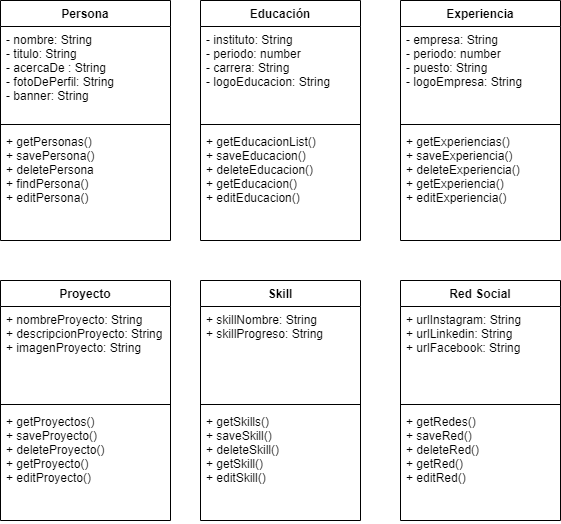

The diagram above was exported from draw.io. Its source (the exported page's mxGraphModel, read from the mxfile embedded in the PNG):
<mxGraphModel dx="868" dy="450" grid="1" gridSize="10" guides="1" tooltips="1" connect="1" arrows="1" fold="1" page="1" pageScale="1" pageWidth="827" pageHeight="1169" math="0" shadow="0">
  <root>
    <mxCell id="0" />
    <mxCell id="1" parent="0" />
    <mxCell id="U37D5VHJtoswF9_SutM4-2" value="Persona" style="swimlane;fontStyle=1;align=center;verticalAlign=top;childLayout=stackLayout;horizontal=1;startSize=26;horizontalStack=0;resizeParent=1;resizeParentMax=0;resizeLast=0;collapsible=1;marginBottom=0;" parent="1" vertex="1">
      <mxGeometry x="80" y="40" width="170" height="240" as="geometry" />
    </mxCell>
    <mxCell id="U37D5VHJtoswF9_SutM4-3" value="- nombre: String&#10;- titulo: String&#10;- acercaDe : String&#10;- fotoDePerfil: String&#10;- banner: String" style="text;strokeColor=none;fillColor=none;align=left;verticalAlign=top;spacingLeft=4;spacingRight=4;overflow=hidden;rotatable=0;points=[[0,0.5],[1,0.5]];portConstraint=eastwest;" parent="U37D5VHJtoswF9_SutM4-2" vertex="1">
      <mxGeometry y="26" width="170" height="94" as="geometry" />
    </mxCell>
    <mxCell id="U37D5VHJtoswF9_SutM4-4" value="" style="line;strokeWidth=1;fillColor=none;align=left;verticalAlign=middle;spacingTop=-1;spacingLeft=3;spacingRight=3;rotatable=0;labelPosition=right;points=[];portConstraint=eastwest;" parent="U37D5VHJtoswF9_SutM4-2" vertex="1">
      <mxGeometry y="120" width="170" height="8" as="geometry" />
    </mxCell>
    <mxCell id="U37D5VHJtoswF9_SutM4-5" value="+ getPersonas()&#10;+ savePersona()&#10;+ deletePersona&#10;+ findPersona()&#10;+ editPersona()" style="text;strokeColor=none;fillColor=none;align=left;verticalAlign=top;spacingLeft=4;spacingRight=4;overflow=hidden;rotatable=0;points=[[0,0.5],[1,0.5]];portConstraint=eastwest;" parent="U37D5VHJtoswF9_SutM4-2" vertex="1">
      <mxGeometry y="128" width="170" height="112" as="geometry" />
    </mxCell>
    <mxCell id="U37D5VHJtoswF9_SutM4-76" style="edgeStyle=orthogonalEdgeStyle;rounded=0;orthogonalLoop=1;jettySize=auto;html=1;exitX=1;exitY=0.5;exitDx=0;exitDy=0;" parent="U37D5VHJtoswF9_SutM4-2" source="U37D5VHJtoswF9_SutM4-3" target="U37D5VHJtoswF9_SutM4-3" edge="1">
      <mxGeometry relative="1" as="geometry" />
    </mxCell>
    <mxCell id="U37D5VHJtoswF9_SutM4-6" value="Educación" style="swimlane;fontStyle=1;align=center;verticalAlign=top;childLayout=stackLayout;horizontal=1;startSize=26;horizontalStack=0;resizeParent=1;resizeParentMax=0;resizeLast=0;collapsible=1;marginBottom=0;" parent="1" vertex="1">
      <mxGeometry x="280" y="40" width="160" height="240" as="geometry" />
    </mxCell>
    <mxCell id="U37D5VHJtoswF9_SutM4-7" value="- instituto: String&#10;- periodo: number&#10;- carrera: String&#10;- logoEducacion: String" style="text;strokeColor=none;fillColor=none;align=left;verticalAlign=top;spacingLeft=4;spacingRight=4;overflow=hidden;rotatable=0;points=[[0,0.5],[1,0.5]];portConstraint=eastwest;" parent="U37D5VHJtoswF9_SutM4-6" vertex="1">
      <mxGeometry y="26" width="160" height="94" as="geometry" />
    </mxCell>
    <mxCell id="U37D5VHJtoswF9_SutM4-8" value="" style="line;strokeWidth=1;fillColor=none;align=left;verticalAlign=middle;spacingTop=-1;spacingLeft=3;spacingRight=3;rotatable=0;labelPosition=right;points=[];portConstraint=eastwest;" parent="U37D5VHJtoswF9_SutM4-6" vertex="1">
      <mxGeometry y="120" width="160" height="8" as="geometry" />
    </mxCell>
    <mxCell id="U37D5VHJtoswF9_SutM4-9" value="+ getEducacionList()&#10;+ saveEducacion()&#10;+ deleteEducacion()&#10;+ getEducacion()&#10;+ editEducacion()" style="text;strokeColor=none;fillColor=none;align=left;verticalAlign=top;spacingLeft=4;spacingRight=4;overflow=hidden;rotatable=0;points=[[0,0.5],[1,0.5]];portConstraint=eastwest;" parent="U37D5VHJtoswF9_SutM4-6" vertex="1">
      <mxGeometry y="128" width="160" height="112" as="geometry" />
    </mxCell>
    <mxCell id="U37D5VHJtoswF9_SutM4-60" value="Red Social" style="swimlane;fontStyle=1;align=center;verticalAlign=top;childLayout=stackLayout;horizontal=1;startSize=26;horizontalStack=0;resizeParent=1;resizeParentMax=0;resizeLast=0;collapsible=1;marginBottom=0;" parent="1" vertex="1">
      <mxGeometry x="480" y="320" width="160" height="240" as="geometry" />
    </mxCell>
    <mxCell id="U37D5VHJtoswF9_SutM4-61" value="+ urlInstagram: String&#10;+ urlLinkedin: String&#10;+ urlFacebook: String" style="text;strokeColor=none;fillColor=none;align=left;verticalAlign=top;spacingLeft=4;spacingRight=4;overflow=hidden;rotatable=0;points=[[0,0.5],[1,0.5]];portConstraint=eastwest;" parent="U37D5VHJtoswF9_SutM4-60" vertex="1">
      <mxGeometry y="26" width="160" height="94" as="geometry" />
    </mxCell>
    <mxCell id="U37D5VHJtoswF9_SutM4-62" value="" style="line;strokeWidth=1;fillColor=none;align=left;verticalAlign=middle;spacingTop=-1;spacingLeft=3;spacingRight=3;rotatable=0;labelPosition=right;points=[];portConstraint=eastwest;" parent="U37D5VHJtoswF9_SutM4-60" vertex="1">
      <mxGeometry y="120" width="160" height="8" as="geometry" />
    </mxCell>
    <mxCell id="U37D5VHJtoswF9_SutM4-63" value="+ getRedes()&#10;+ saveRed()&#10;+ deleteRed()&#10;+ getRed()&#10;+ editRed()" style="text;strokeColor=none;fillColor=none;align=left;verticalAlign=top;spacingLeft=4;spacingRight=4;overflow=hidden;rotatable=0;points=[[0,0.5],[1,0.5]];portConstraint=eastwest;" parent="U37D5VHJtoswF9_SutM4-60" vertex="1">
      <mxGeometry y="128" width="160" height="112" as="geometry" />
    </mxCell>
    <mxCell id="U37D5VHJtoswF9_SutM4-64" value="Skill" style="swimlane;fontStyle=1;align=center;verticalAlign=top;childLayout=stackLayout;horizontal=1;startSize=26;horizontalStack=0;resizeParent=1;resizeParentMax=0;resizeLast=0;collapsible=1;marginBottom=0;" parent="1" vertex="1">
      <mxGeometry x="280" y="320" width="160" height="240" as="geometry" />
    </mxCell>
    <mxCell id="U37D5VHJtoswF9_SutM4-65" value="+ skillNombre: String&#10;+ skillProgreso: String" style="text;strokeColor=none;fillColor=none;align=left;verticalAlign=top;spacingLeft=4;spacingRight=4;overflow=hidden;rotatable=0;points=[[0,0.5],[1,0.5]];portConstraint=eastwest;" parent="U37D5VHJtoswF9_SutM4-64" vertex="1">
      <mxGeometry y="26" width="160" height="94" as="geometry" />
    </mxCell>
    <mxCell id="U37D5VHJtoswF9_SutM4-66" value="" style="line;strokeWidth=1;fillColor=none;align=left;verticalAlign=middle;spacingTop=-1;spacingLeft=3;spacingRight=3;rotatable=0;labelPosition=right;points=[];portConstraint=eastwest;" parent="U37D5VHJtoswF9_SutM4-64" vertex="1">
      <mxGeometry y="120" width="160" height="8" as="geometry" />
    </mxCell>
    <mxCell id="U37D5VHJtoswF9_SutM4-67" value="+ getSkills()&#10;+ saveSkill()&#10;+ deleteSkill()&#10;+ getSkill()&#10;+ editSkill()" style="text;strokeColor=none;fillColor=none;align=left;verticalAlign=top;spacingLeft=4;spacingRight=4;overflow=hidden;rotatable=0;points=[[0,0.5],[1,0.5]];portConstraint=eastwest;" parent="U37D5VHJtoswF9_SutM4-64" vertex="1">
      <mxGeometry y="128" width="160" height="112" as="geometry" />
    </mxCell>
    <mxCell id="U37D5VHJtoswF9_SutM4-68" value="Proyecto" style="swimlane;fontStyle=1;align=center;verticalAlign=top;childLayout=stackLayout;horizontal=1;startSize=26;horizontalStack=0;resizeParent=1;resizeParentMax=0;resizeLast=0;collapsible=1;marginBottom=0;" parent="1" vertex="1">
      <mxGeometry x="80" y="320" width="170" height="240" as="geometry" />
    </mxCell>
    <mxCell id="U37D5VHJtoswF9_SutM4-69" value="+ nombreProyecto: String&#10;+ descripcionProyecto: String&#10;+ imagenProyecto: String&#10;" style="text;strokeColor=none;fillColor=none;align=left;verticalAlign=top;spacingLeft=4;spacingRight=4;overflow=hidden;rotatable=0;points=[[0,0.5],[1,0.5]];portConstraint=eastwest;" parent="U37D5VHJtoswF9_SutM4-68" vertex="1">
      <mxGeometry y="26" width="170" height="94" as="geometry" />
    </mxCell>
    <mxCell id="U37D5VHJtoswF9_SutM4-70" value="" style="line;strokeWidth=1;fillColor=none;align=left;verticalAlign=middle;spacingTop=-1;spacingLeft=3;spacingRight=3;rotatable=0;labelPosition=right;points=[];portConstraint=eastwest;" parent="U37D5VHJtoswF9_SutM4-68" vertex="1">
      <mxGeometry y="120" width="170" height="8" as="geometry" />
    </mxCell>
    <mxCell id="U37D5VHJtoswF9_SutM4-71" value="+ getProyectos()&#10;+ saveProyecto()&#10;+ deleteProyecto()&#10;+ getProyecto()&#10;+ editProyecto()" style="text;strokeColor=none;fillColor=none;align=left;verticalAlign=top;spacingLeft=4;spacingRight=4;overflow=hidden;rotatable=0;points=[[0,0.5],[1,0.5]];portConstraint=eastwest;" parent="U37D5VHJtoswF9_SutM4-68" vertex="1">
      <mxGeometry y="128" width="170" height="112" as="geometry" />
    </mxCell>
    <mxCell id="U37D5VHJtoswF9_SutM4-72" value="Experiencia" style="swimlane;fontStyle=1;align=center;verticalAlign=top;childLayout=stackLayout;horizontal=1;startSize=26;horizontalStack=0;resizeParent=1;resizeParentMax=0;resizeLast=0;collapsible=1;marginBottom=0;" parent="1" vertex="1">
      <mxGeometry x="480" y="40" width="160" height="240" as="geometry" />
    </mxCell>
    <mxCell id="U37D5VHJtoswF9_SutM4-73" value="- empresa: String&#10;- periodo: number&#10;- puesto: String&#10;- logoEmpresa: String" style="text;strokeColor=none;fillColor=none;align=left;verticalAlign=top;spacingLeft=4;spacingRight=4;overflow=hidden;rotatable=0;points=[[0,0.5],[1,0.5]];portConstraint=eastwest;" parent="U37D5VHJtoswF9_SutM4-72" vertex="1">
      <mxGeometry y="26" width="160" height="94" as="geometry" />
    </mxCell>
    <mxCell id="U37D5VHJtoswF9_SutM4-74" value="" style="line;strokeWidth=1;fillColor=none;align=left;verticalAlign=middle;spacingTop=-1;spacingLeft=3;spacingRight=3;rotatable=0;labelPosition=right;points=[];portConstraint=eastwest;" parent="U37D5VHJtoswF9_SutM4-72" vertex="1">
      <mxGeometry y="120" width="160" height="8" as="geometry" />
    </mxCell>
    <mxCell id="U37D5VHJtoswF9_SutM4-75" value="+ getExperiencias()&#10;+ saveExperiencia()&#10;+ deleteExperiencia()&#10;+ getExperiencia()&#10;+ editExperiencia()" style="text;strokeColor=none;fillColor=none;align=left;verticalAlign=top;spacingLeft=4;spacingRight=4;overflow=hidden;rotatable=0;points=[[0,0.5],[1,0.5]];portConstraint=eastwest;" parent="U37D5VHJtoswF9_SutM4-72" vertex="1">
      <mxGeometry y="128" width="160" height="112" as="geometry" />
    </mxCell>
  </root>
</mxGraphModel>